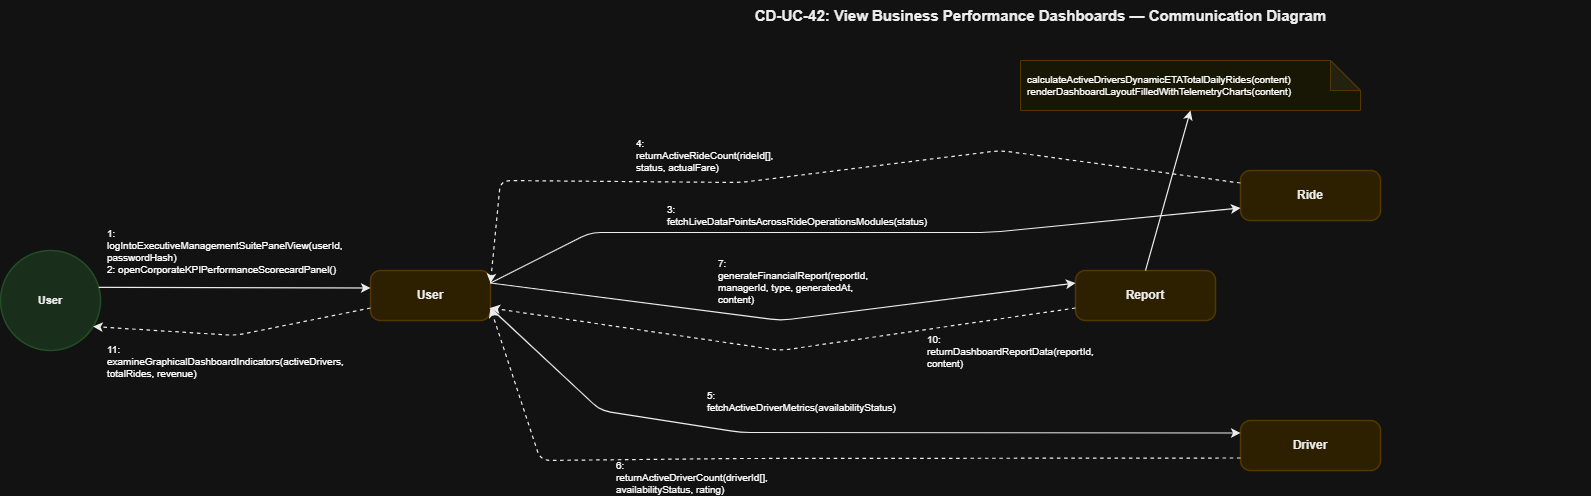

The diagram above was exported from draw.io. Its source (the exported page's mxGraphModel, read from the mxfile embedded in the PNG):
<mxGraphModel dx="2198" dy="744" grid="1" gridSize="10" guides="1" tooltips="1" connect="1" arrows="1" fold="1" page="1" pageScale="1" pageWidth="850" pageHeight="1100" math="0" shadow="0">
  <root>
    <mxCell id="0" />
    <mxCell id="1" parent="0" />
    <mxCell id="T" parent="1" style="text;html=1;strokeColor=none;fillColor=none;align=center;fontSize=15;fontStyle=1;fontFamily=Helvetica;fontColor=#000000;" value="CD-UC-42: View Business Performance Dashboards — Communication Diagram" vertex="1">
      <mxGeometry height="40" width="1100" x="550" y="30" as="geometry" />
    </mxCell>
    <mxCell id="actor" parent="1" style="ellipse;whiteSpace=wrap;html=1;fillColor=#D2EBD4;strokeColor=#A5D6A7;strokeWidth=1.5;fontSize=11;fontStyle=1;fontFamily=Helvetica;fontColor=#000000;align=center;" value="User" vertex="1">
      <mxGeometry height="100" width="100" x="60" y="280" as="geometry" />
    </mxCell>
    <mxCell id="usr" parent="1" style="rounded=1;whiteSpace=wrap;html=1;fillColor=#FCEFC2;strokeColor=#F0D17D;strokeWidth=1.5;fontSize=12;fontStyle=1;fontFamily=Helvetica;fontColor=#000000;arcSize=20;" value="User" vertex="1">
      <mxGeometry height="50" width="120" x="430" y="300" as="geometry" />
    </mxCell>
    <mxCell id="rpt" parent="1" style="rounded=1;whiteSpace=wrap;html=1;fillColor=#FCEFC2;strokeColor=#F0D17D;strokeWidth=1.5;fontSize=12;fontStyle=1;fontFamily=Helvetica;fontColor=#000000;arcSize=20;" value="Report" vertex="1">
      <mxGeometry height="50" width="140" x="1135" y="300" as="geometry" />
    </mxCell>
    <mxCell id="ride" parent="1" style="rounded=1;whiteSpace=wrap;html=1;fillColor=#FCEFC2;strokeColor=#F0D17D;strokeWidth=1.5;fontSize=12;fontStyle=1;fontFamily=Helvetica;fontColor=#000000;arcSize=20;" value="Ride" vertex="1">
      <mxGeometry height="50" width="140" x="1300" y="200" as="geometry" />
    </mxCell>
    <mxCell id="drv" parent="1" style="rounded=1;whiteSpace=wrap;html=1;fillColor=#FCEFC2;strokeColor=#F0D17D;strokeWidth=1.5;fontSize=12;fontStyle=1;fontFamily=Helvetica;fontColor=#000000;arcSize=20;" value="Driver" vertex="1">
      <mxGeometry height="50" width="140" x="1300" y="450" as="geometry" />
    </mxCell>
    <mxCell id="rpt_note" parent="1" style="shape=note;whiteSpace=wrap;html=1;backgroundOutline=1;darkOpacity=0.05;fillColor=#FFFDE7;strokeColor=#F0D17D;fontSize=10;fontFamily=Helvetica;align=left;spacingLeft=5;" value="calculateActiveDriversDynamicETATotalDailyRides(content)&#10;renderDashboardLayoutFilledWithTelemetryCharts(content)" vertex="1">
      <mxGeometry height="50" width="340" x="1080" y="90" as="geometry" />
    </mxCell>
    <mxCell id="L_Act_Usr" edge="1" parent="1" source="actor" style="endArrow=classic;html=1;strokeColor=#000000;strokeWidth=1.2;exitX=1;exitY=0.35;exitDx=0;exitDy=0;entryX=0;entryY=0.35;entryDx=0;entryDy=0;" target="usr">
      <mxGeometry relative="1" as="geometry" />
    </mxCell>
    <mxCell id="M1" connectable="0" parent="L_Act_Usr" style="text;html=1;strokeColor=#D3D3D3;fillColor=#FFFFFF;align=left;verticalAlign=middle;whiteSpace=wrap;rounded=0;fontSize=10;fontFamily=Helvetica;spacingLeft=5;" value="1: logIntoExecutiveManagementSuitePanelView(userId, passwordHash)&#10;2: openCorporateKPIPerformanceScorecardPanel()" vertex="1">
      <mxGeometry relative="1" as="geometry">
        <mxPoint x="-134" y="-37" as="offset" />
      </mxGeometry>
    </mxCell>
    <mxCell id="L_Usr_Act" edge="1" parent="1" source="usr" style="endArrow=classic;html=1;strokeColor=#000000;strokeWidth=1.2;dashed=1;exitX=0;exitY=0.75;exitDx=0;exitDy=0;entryX=0.92;entryY=0.75;entryDx=0;entryDy=0;" target="actor">
      <mxGeometry relative="1" as="geometry">
        <Array as="points">
          <mxPoint x="295" y="365" />
        </Array>
      </mxGeometry>
    </mxCell>
    <mxCell id="M2" connectable="0" parent="L_Usr_Act" style="text;html=1;strokeColor=#D3D3D3;fillColor=#FFFFFF;align=left;verticalAlign=middle;whiteSpace=wrap;rounded=0;fontSize=10;fontFamily=Helvetica;spacingLeft=5;" value="11: examineGraphicalDashboardIndicators(activeDrivers, totalRides, revenue)" vertex="1">
      <mxGeometry relative="1" as="geometry">
        <mxPoint x="-133" y="25" as="offset" />
      </mxGeometry>
    </mxCell>
    <mxCell id="L_Usr_Rpt" edge="1" parent="1" source="usr" style="endArrow=classic;html=1;strokeColor=#000000;strokeWidth=1.2;exitX=1;exitY=0.25;exitDx=0;exitDy=0;entryX=0;entryY=0.25;entryDx=0;entryDy=0;" target="rpt">
      <mxGeometry relative="1" as="geometry">
        <Array as="points">
          <mxPoint x="840" y="350" />
        </Array>
      </mxGeometry>
    </mxCell>
    <mxCell id="M3" connectable="0" parent="L_Usr_Rpt" style="text;html=1;strokeColor=#D3D3D3;fillColor=#FFFFFF;align=left;verticalAlign=middle;whiteSpace=wrap;rounded=0;fontSize=10;fontFamily=Helvetica;spacingLeft=5;" value="7: generateFinancialReport(reportId, managerId, type, generatedAt, content)" vertex="1">
      <mxGeometry relative="1" as="geometry">
        <mxPoint x="-72" y="-40" as="offset" />
      </mxGeometry>
    </mxCell>
    <mxCell id="L_Rpt_Note" edge="1" parent="1" source="rpt" style="endArrow=classic;html=1;strokeColor=#000000;strokeWidth=1.2;exitX=0.5;exitY=0;exitDx=0;exitDy=0;entryX=0.5;entryY=1;entryDx=0;entryDy=0;" target="rpt_note">
      <mxGeometry relative="1" as="geometry" />
    </mxCell>
    <mxCell id="L_Rpt_Usr" edge="1" parent="1" source="rpt" style="endArrow=classic;html=1;strokeColor=#000000;strokeWidth=1.2;dashed=1;exitX=0;exitY=0.75;exitDx=0;exitDy=0;entryX=1;entryY=0.75;entryDx=0;entryDy=0;" target="usr">
      <mxGeometry relative="1" as="geometry">
        <Array as="points">
          <mxPoint x="840" y="380" />
        </Array>
      </mxGeometry>
    </mxCell>
    <mxCell id="M3r" connectable="0" parent="L_Rpt_Usr" style="text;html=1;strokeColor=#D3D3D3;fillColor=#FFFFFF;align=left;verticalAlign=middle;whiteSpace=wrap;rounded=0;fontSize=10;fontFamily=Helvetica;spacingLeft=5;" value="10: returnDashboardReportData(reportId, content)" vertex="1">
      <mxGeometry relative="1" as="geometry">
        <mxPoint x="138" as="offset" />
      </mxGeometry>
    </mxCell>
    <mxCell id="L_Usr_Ride" edge="1" parent="1" source="usr" style="endArrow=classic;html=1;strokeColor=#000000;strokeWidth=1.2;exitX=1;exitY=0.25;exitDx=0;exitDy=0;entryX=0;entryY=0.75;entryDx=0;entryDy=0;" target="ride">
      <mxGeometry relative="1" as="geometry">
        <Array as="points">
          <mxPoint x="650" y="262" />
          <mxPoint x="800" y="262" />
          <mxPoint x="1050" y="262" />
        </Array>
      </mxGeometry>
    </mxCell>
    <mxCell id="M4" connectable="0" parent="L_Usr_Ride" style="text;html=1;strokeColor=#D3D3D3;fillColor=#FFFFFF;align=left;verticalAlign=middle;whiteSpace=wrap;rounded=0;fontSize=10;fontFamily=Helvetica;spacingLeft=5;" value="3: fetchLiveDataPointsAcrossRideOperationsModules(status)" vertex="1">
      <mxGeometry relative="1" as="geometry">
        <mxPoint x="-200" y="-18" as="offset" />
      </mxGeometry>
    </mxCell>
    <mxCell id="L_Ride_Usr" edge="1" parent="1" source="ride" style="endArrow=classic;html=1;strokeColor=#000000;strokeWidth=1.2;dashed=1;exitX=0;exitY=0.25;exitDx=0;exitDy=0;entryX=1;entryY=0.25;entryDx=0;entryDy=0;" target="usr">
      <mxGeometry relative="1" as="geometry">
        <Array as="points">
          <mxPoint x="1060" y="180" />
          <mxPoint x="800" y="212" />
          <mxPoint x="560" y="210" />
        </Array>
      </mxGeometry>
    </mxCell>
    <mxCell id="M4r" connectable="0" parent="L_Ride_Usr" style="text;html=1;strokeColor=#D3D3D3;fillColor=#FFFFFF;align=left;verticalAlign=middle;whiteSpace=wrap;rounded=0;fontSize=10;fontFamily=Helvetica;spacingLeft=5;" value="4: returnActiveRideCount(rideId[], status, actualFare)" vertex="1">
      <mxGeometry relative="1" as="geometry">
        <mxPoint x="-190" y="-18" as="offset" />
      </mxGeometry>
    </mxCell>
    <mxCell id="L_Usr_Drv" edge="1" parent="1" source="usr" style="endArrow=classic;html=1;strokeColor=#000000;strokeWidth=1.2;exitX=1;exitY=0.75;exitDx=0;exitDy=0;entryX=0;entryY=0.25;entryDx=0;entryDy=0;" target="drv">
      <mxGeometry relative="1" as="geometry">
        <Array as="points">
          <mxPoint x="660" y="440" />
          <mxPoint x="800" y="462" />
        </Array>
      </mxGeometry>
    </mxCell>
    <mxCell id="M5" connectable="0" parent="L_Usr_Drv" style="text;html=1;strokeColor=#D3D3D3;fillColor=#FFFFFF;align=left;verticalAlign=middle;whiteSpace=wrap;rounded=0;fontSize=10;fontFamily=Helvetica;spacingLeft=5;" value="5: fetchActiveDriverMetrics(availabilityStatus)" vertex="1">
      <mxGeometry relative="1" as="geometry">
        <mxPoint x="-143" y="-32" as="offset" />
      </mxGeometry>
    </mxCell>
    <mxCell id="L_Drv_Usr" edge="1" parent="1" source="drv" style="endArrow=classic;html=1;strokeColor=#000000;strokeWidth=1.2;dashed=1;exitX=0;exitY=0.75;exitDx=0;exitDy=0;entryX=1;entryY=0.75;entryDx=0;entryDy=0;" target="usr">
      <mxGeometry relative="1" as="geometry">
        <Array as="points">
          <mxPoint x="800" y="488" />
          <mxPoint x="600" y="490" />
        </Array>
      </mxGeometry>
    </mxCell>
    <mxCell id="M5r" connectable="0" parent="L_Drv_Usr" style="text;html=1;strokeColor=#D3D3D3;fillColor=#FFFFFF;align=left;verticalAlign=middle;whiteSpace=wrap;rounded=0;fontSize=10;fontFamily=Helvetica;spacingLeft=5;" value="6: returnActiveDriverCount(driverId[], availabilityStatus, rating)" vertex="1">
      <mxGeometry relative="1" as="geometry">
        <mxPoint x="-200" y="18" as="offset" />
      </mxGeometry>
    </mxCell>
  </root>
</mxGraphModel>